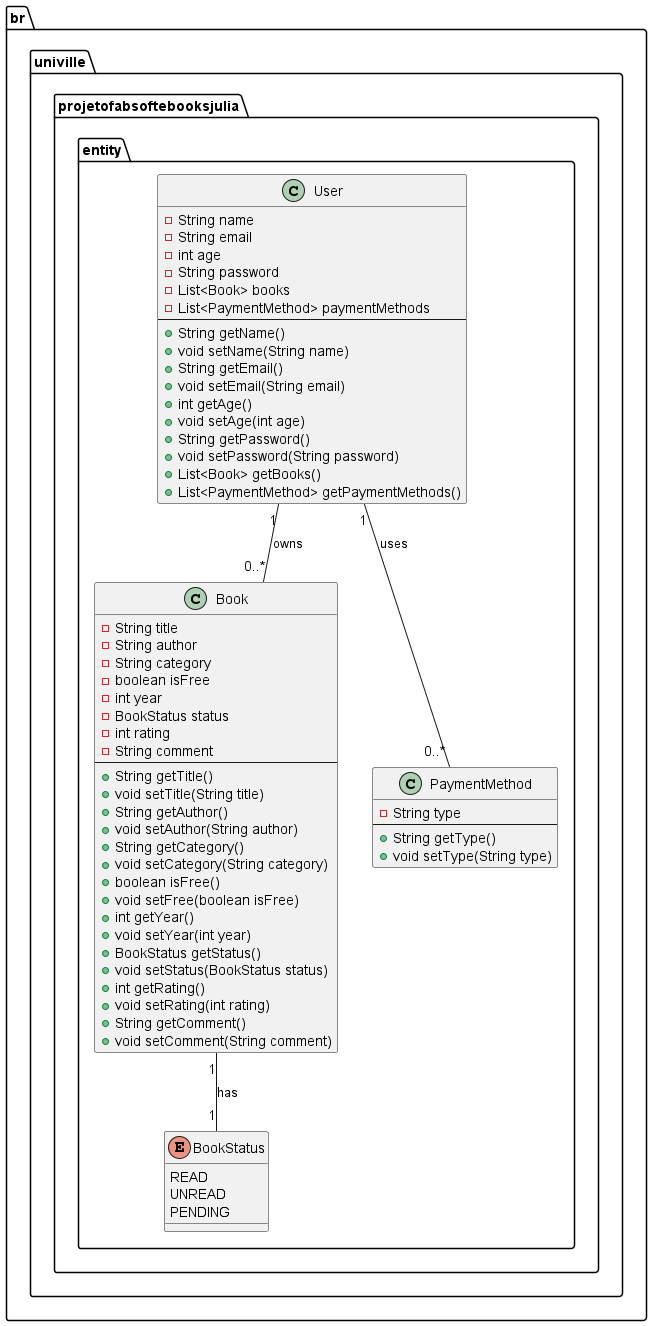

The diagram above was rendered by PlantUML. Its source (embedded in the PNG):
@startuml
package br.univille.projetofabsoftebooksjulia.entity {
    class Book {
        - String title
        - String author
        - String category
        - boolean isFree
        - int year
        - BookStatus status
        - int rating
        - String comment
        --
        + String getTitle()
        + void setTitle(String title)
        + String getAuthor()
        + void setAuthor(String author)
        + String getCategory()
        + void setCategory(String category)
        + boolean isFree()
        + void setFree(boolean isFree)
        + int getYear()
        + void setYear(int year)
        + BookStatus getStatus()
        + void setStatus(BookStatus status)
        + int getRating()
        + void setRating(int rating)
        + String getComment()
        + void setComment(String comment)
    }

    class User {
        - String name
        - String email
        - int age
        - String password
        - List<Book> books
        - List<PaymentMethod> paymentMethods
        --
        + String getName()
        + void setName(String name)
        + String getEmail()
        + void setEmail(String email)
        + int getAge()
        + void setAge(int age)
        + String getPassword()
        + void setPassword(String password)
        + List<Book> getBooks()
        + List<PaymentMethod> getPaymentMethods()
    }

    class PaymentMethod {
        - String type
        --
        + String getType()
        + void setType(String type)
    }

    enum BookStatus {
        READ
        UNREAD
        PENDING
    }

    User "1" -- "0..*" Book : owns
    User "1" -- "0..*" PaymentMethod : uses
    Book "1" -- "1" BookStatus : has
}
@enduml